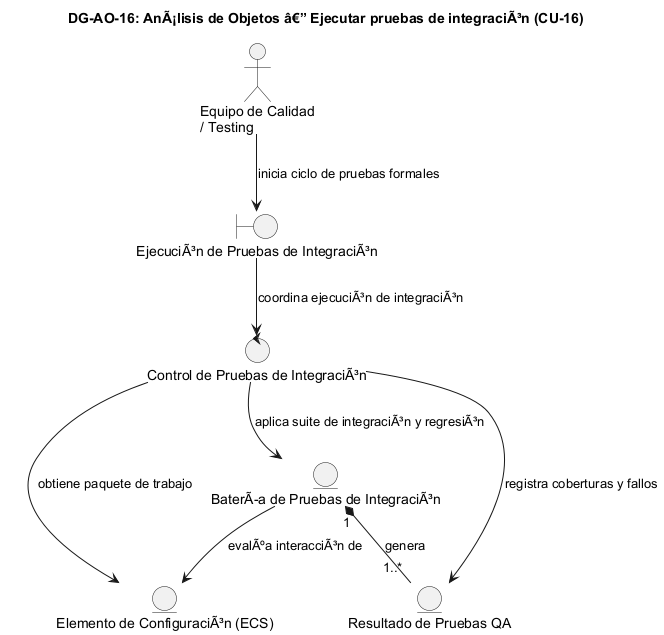

The diagram above was rendered by PlantUML. Its source (embedded in the PNG):
@startuml DG-AO-16
skinparam shadowing false
skinparam roundcorner 8
skinparam defaultFontName Arial

title <b>DG-AO-16: AnÃ¡lisis de Objetos â€” Ejecutar pruebas de integraciÃ³n (CU-16)</b>

actor "Equipo de Calidad\n/ Testing" as ACT

boundary "EjecuciÃ³n de Pruebas de IntegraciÃ³n" as B
control "Control de Pruebas de IntegraciÃ³n" as C

entity "Elemento de ConfiguraciÃ³n (ECS)" as E_ECS
entity "BaterÃa de Pruebas de IntegraciÃ³n" as E_SUITE
entity "Resultado de Pruebas QA" as E_RES

ACT --> B : "inicia ciclo de pruebas formales"
B --> C : "coordina ejecuciÃ³n de integraciÃ³n"
C --> E_ECS : "obtiene paquete de trabajo"
C --> E_SUITE : "aplica suite de integraciÃ³n y regresiÃ³n"
C --> E_RES : "registra coberturas y fallos"
E_SUITE --> E_ECS : "evalÃºa interacciÃ³n de"
E_SUITE "1" *-- "1..*" E_RES : "genera"

@enduml